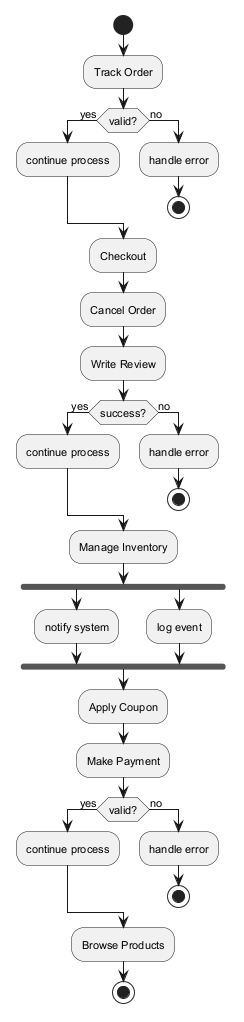

The diagram above was rendered by PlantUML. Its source (embedded in the PNG):
@startuml
skinparam backgroundColor #FFFFFF
skinparam classBackgroundColor #F3E5F5
skinparam classBorderColor #6A1B9A
skinparam defaultFontSize 11
start
:Track Order;
if (valid?) then (yes)
:continue process;
else (no)
:handle error;
stop
endif
:Checkout;
:Cancel Order;
:Write Review;
if (success?) then (yes)
:continue process;
else (no)
:handle error;
stop
endif
:Manage Inventory;
fork
:notify system;
fork again
:log event;
end fork
:Apply Coupon;
:Make Payment;
if (valid?) then (yes)
:continue process;
else (no)
:handle error;
stop
endif
:Browse Products;
stop
@enduml